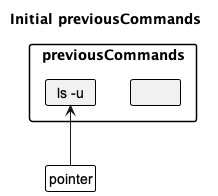

The diagram above was rendered by PlantUML. Its source (embedded in the PNG):
@startuml
!include style.puml
skinparam ClassFontColor #000000
skinparam ClassBorderColor #000000

title Initial previousCommands

package previousCommands {
    class PreviousCommand1 as "ls -u"
    class PreviousCommand2 as " "
}

PreviousCommand1 -[hidden]right-> PreviousCommand2

class Pointer as "pointer" #FFFFFF
Pointer -up-> PreviousCommand1
@enduml